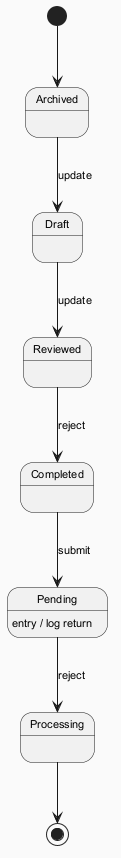

The diagram above was rendered by PlantUML. Its source (embedded in the PNG):
@startuml
skinparam backgroundColor #FAFAFA
skinparam classBackgroundColor #FFF3E0
skinparam classBorderColor #E65100
skinparam defaultFontSize 11
[*] --> Archived
Archived --> Draft : update
Draft --> Reviewed : update
Reviewed --> Completed : reject
Completed --> Pending : submit
Pending --> Processing : reject
Pending : entry / log return
Processing --> [*]
@enduml